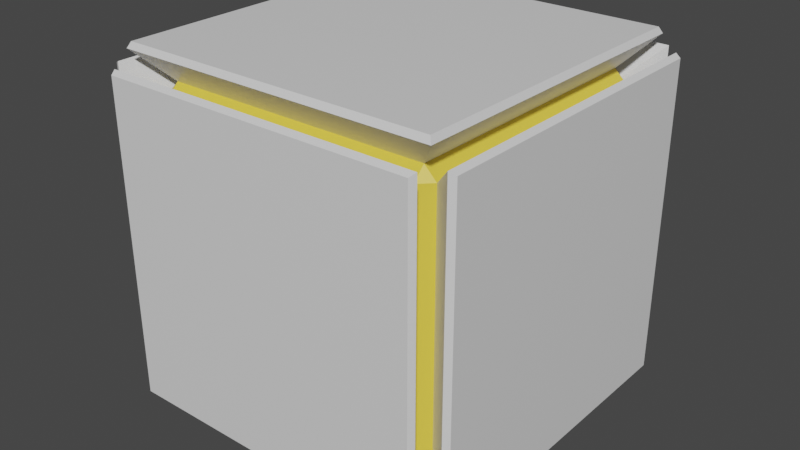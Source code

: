 # Source: WeightedCube.blend  (saved by Blender 2.90.8; exported with 4.5.12 LTS)
import bpy
from mathutils import Matrix  # noqa: F401  (used for matrix-valued properties, if any)

bpy.ops.wm.read_factory_settings(use_empty=True)
scene = bpy.context.scene
scene.name = 'Scene'

# ---- collections
col_collection = bpy.data.collections.new('Collection'); scene.collection.children.link(col_collection)

# ---- materials (node trees are filled in below, after node groups)
mat_material = bpy.data.materials.new('Material')
mat_material.alpha_threshold = 0.0
mat_material.use_transparent_shadow = False
mat_material.line_color = (0.0, 0.0, 0.0, 1.0)
mat_material_001 = bpy.data.materials.new('Material.001')
mat_material_001.use_transparent_shadow = False

# ---- material node trees
mat_material.use_nodes = True; mat_material.node_tree.nodes.clear()
_N = mat_material.node_tree.nodes; _L = mat_material.node_tree.links
n0 = _N.new('ShaderNodeOutputMaterial'); n0.name = 'Material Output'; n0.location = (300, 300)
n1 = _N.new('ShaderNodeBsdfPrincipled'); n1.name = 'Principled BSDF'; n1.location = (10, 300)
n1.distribution = 'GGX'
n1.subsurface_method = 'BURLEY'
n1.inputs[2].default_value = 0.4
n1.inputs[3].default_value = 1.45
n1.inputs[27].default_value = (0.0, 0.0, 0.0, 1.0)
n1.inputs[28].default_value = 1.0
_L.new(n1.outputs[0], n0.inputs[0])
n0.is_active_output = True
mat_material_001.use_nodes = True; mat_material_001.node_tree.nodes.clear()
_N = mat_material_001.node_tree.nodes; _L = mat_material_001.node_tree.links
n0 = _N.new('ShaderNodeBsdfPrincipled'); n0.name = 'Principled BSDF'; n0.location = (10, 300)
n0.distribution = 'GGX'
n0.subsurface_method = 'BURLEY'
n0.inputs[0].default_value = (0.8, 0.6007, 0.06264, 1.0)
n0.inputs[3].default_value = 1.45
n0.inputs[27].default_value = (0.0, 0.0, 0.0, 1.0)
n0.inputs[28].default_value = 1.0
n1 = _N.new('ShaderNodeOutputMaterial'); n1.name = 'Material Output'; n1.location = (300, 300)
_L.new(n0.outputs[0], n1.inputs[0])
n1.is_active_output = True

# ---- world
world_world = bpy.data.worlds.new('World'); scene.world = world_world
world_world.use_nodes = True; world_world.node_tree.nodes.clear()
_N = world_world.node_tree.nodes; _L = world_world.node_tree.links
n0 = _N.new('ShaderNodeOutputWorld'); n0.name = 'World Output'; n0.location = (300, 300)
n1 = _N.new('ShaderNodeBackground'); n1.name = 'Background'; n1.location = (10, 300)
n1.inputs[0].default_value = (0.05088, 0.05088, 0.05088, 1.0)
_L.new(n1.outputs[0], n0.inputs[0])
n0.is_active_output = True
world_world.color = (0.05088, 0.05088, 0.05088)
world_world.use_sun_shadow = False
world_world.sun_shadow_jitter_overblur = 0.0

# ---- meshes
me_cube = bpy.data.meshes.new('Cube')
me_cube.from_pydata([(0.8711, 1.0, 0.8711), (0.8711, 0.8711, 1.0), (1.0, 0.8711, 0.8711), (0.8711, 0.8711, -1.0), (0.8711, 1.0, -0.8711), (1.0, 0.8711, -0.8711), (1.0, -0.8711, 0.8711), (0.8711, -0.8711, 1.0), (0.8711, -1.0, 0.8711), (1.0, -0.8711, -0.8711), (0.8711, -1.0, -0.8711), (0.8711, -0.8711, -1.0), (-0.8711, 1.0, 0.8711), (-1.0, 0.8711, 0.8711), (-0.8711, 0.8711, 1.0), (-1.0, 0.8711, -0.8711), (-0.8711, 1.0, -0.8711), (-0.8711, 0.8711, -1.0), (-1.0, -0.8711, 0.8711), (-0.8711, -1.0, 0.8711), (-0.8711, -0.8711, 1.0), (-0.8711, -0.8711, -1.0), (-0.8711, -1.0, -0.8711), (-1.0, -0.8711, -0.8711), (-0.8878, 0.8878, -0.9668), (-0.8878, -0.8878, -0.9668), (-0.9668, -0.8878, -0.8878), (-0.9668, 0.8878, -0.8878), (0.8878, 0.8878, -0.9668), (-0.8878, 0.9668, -0.8878), (0.8878, 0.9668, -0.8878), (0.9668, 0.8878, 0.8878), (0.9668, 0.8878, -0.8878), (0.8878, 0.9668, 0.8878), (-0.8878, -0.9668, -0.8878), (-0.8878, -0.9668, 0.8878), (-0.9668, -0.8878, 0.8878), (0.8878, -0.9668, 0.8878), (0.8878, -0.9668, -0.8878), (0.9668, -0.8878, -0.8878), (0.9668, -0.8878, 0.8878), (-0.8878, 0.9668, 0.8878), (-0.9668, 0.8878, 0.8878), (0.8878, -0.8878, 0.9668), (-0.8878, -0.8878, 0.9668), (0.8878, 0.8878, 0.9668), (0.8878, -0.8878, -0.9668), (-0.8878, 0.8878, 0.9668), (0.8007, 0.7352, 0.7352), (0.7352, 0.8007, 0.7352), (0.7352, 0.7352, 0.8007), (0.8007, 0.7352, -0.7352), (0.7352, 0.7352, -0.8007), (0.7352, 0.8007, -0.7352), (0.7352, -0.8007, 0.7352), (0.8007, -0.7352, 0.7352), (0.7352, -0.7352, 0.8007), (0.7352, -0.7352, -0.8007), (0.8007, -0.7352, -0.7352), (0.7352, -0.8007, -0.7352), (-0.7352, 0.7352, 0.8007), (-0.7352, 0.8007, 0.7352), (-0.8007, 0.7352, 0.7352), (-0.7352, 0.7352, -0.8007), (-0.8007, 0.7352, -0.7352), (-0.7352, 0.8007, -0.7352), (-0.7352, -0.7352, 0.8007), (-0.8007, -0.7352, 0.7352), (-0.7352, -0.8007, 0.7352), (-0.8007, -0.7352, -0.7352), (-0.7352, -0.7352, -0.8007), (-0.7352, -0.8007, -0.7352)], [], [(17, 3, 11, 21), (23, 18, 13, 15), (10, 8, 19, 22), (1, 14, 20, 7), (5, 2, 6, 9), (30, 33, 49, 53), (43, 44, 66, 56), (42, 36, 67, 62), (31, 32, 51, 48), (27, 42, 62, 64), (44, 47, 60, 66), (29, 30, 53, 65), (41, 29, 65, 61), (38, 34, 71, 59), (28, 24, 63, 52), (39, 40, 55, 58), (25, 46, 57, 70), (26, 27, 64, 69), (32, 39, 58, 51), (37, 38, 59, 54), (40, 31, 48, 55), (24, 25, 70, 63), (46, 28, 52, 57), (36, 26, 69, 67), (45, 43, 56, 50), (16, 12, 0, 4), (25, 24, 17, 21), (27, 26, 23, 15), (24, 28, 3, 17), (30, 29, 16, 4), (32, 31, 2, 5), (33, 30, 4, 0), (35, 34, 22, 19), (26, 36, 18, 23), (38, 37, 8, 10), (40, 39, 9, 6), (29, 41, 12, 16), (42, 27, 15, 13), (44, 43, 7, 20), (37, 35, 19, 8), (43, 45, 1, 7), (31, 40, 6, 2), (46, 25, 21, 11), (34, 38, 10, 22), (47, 44, 20, 14), (36, 42, 13, 18), (45, 47, 14, 1), (41, 33, 0, 12), (28, 46, 11, 3), (39, 32, 5, 9), (49, 50, 48), (52, 53, 51), (55, 56, 54), (58, 59, 57), (61, 62, 60), (64, 65, 63), (67, 68, 66), (70, 71, 69), (63, 70, 69, 64), (52, 63, 65, 53), (48, 51, 53, 49), (71, 68, 67, 69), (54, 59, 58, 55), (61, 65, 64, 62), (56, 66, 68, 54), (50, 56, 55, 48), (70, 57, 59, 71), (66, 60, 62, 67), (60, 50, 49, 61), (57, 52, 51, 58), (47, 45, 50, 60), (35, 37, 54, 68), (34, 35, 68, 71), (33, 41, 61, 49)])
me_cube.polygons.foreach_set('material_index', [0, 0, 0, 0, 0, 0, 0, 0, 0, 0, 0, 0, 0, 0, 0, 0, 0, 0, 0, 0, 0, 0, 0, 0, 0, 0, 0, 0, 0, 0, 0, 0, 0, 0, 0, 0, 0, 0, 0, 0, 0, 0, 0, 0, 0, 0, 0, 0, 0, 0, 1, 1, 1, 1, 1, 1, 1, 1, 1, 1, 1, 1, 1, 1, 1, 1, 1, 1, 1, 1, 0, 0, 0, 0])
_uv = me_cube.uv_layers.new(name='UVMap')
_uv.uv.foreach_set('vector', [0.06443, 0.9356, 0.9356, 0.9356, 0.9356, 0.06443, 0.06443, 0.06443, 0.06443, 0.06443, 0.06443, 0.9356, 0.9356, 0.9356, 0.9356, 0.06443, 0.9356, 0.06443, 0.9356, 0.9356, 0.06443, 0.9356, 0.06443, 0.06443, 0.9356, 0.9356, 0.06443, 0.9356, 0.06443, 0.06443, 0.9356, 0.06443, 0.9356, 0.06443, 0.9356, 0.9356, 0.06443, 0.9356, 0.06443, 0.06443, 0.9834, 0.05612, 0.9834, 0.9439, 0.9003, 0.8676, 0.9003, 0.1324, 0.9439, 0.9834, 0.05612, 0.9834, 0.1324, 0.9003, 0.8676, 0.9003, 0.01661, 0.9439, 0.01661, 0.05612, 0.09967, 0.1324, 0.09967, 0.8676, 0.9834, 0.9439, 0.9834, 0.05612, 0.9003, 0.1324, 0.9003, 0.8676, 0.01661, 0.05612, 0.01661, 0.9439, 0.09967, 0.8676, 0.09967, 0.1324, 0.05612, 0.9834, 0.9439, 0.9834, 0.8676, 0.9003, 0.1324, 0.9003, 0.05612, 0.9834, 0.9439, 0.9834, 0.8676, 0.9003, 0.1324, 0.9003, 0.9834, 0.9439, 0.9834, 0.05612, 0.9003, 0.1324, 0.9003, 0.8676, 0.9439, 0.01661, 0.05612, 0.01661, 0.1324, 0.09967, 0.8676, 0.09967, 0.9439, 0.01661, 0.05612, 0.01661, 0.1324, 0.09967, 0.8676, 0.09967, 0.9834, 0.05612, 0.9834, 0.9439, 0.9003, 0.8676, 0.9003, 0.1324, 0.05612, 0.01661, 0.9439, 0.01661, 0.8676, 0.09967, 0.1324, 0.09967, 0.01661, 0.05612, 0.01661, 0.9439, 0.09967, 0.8676, 0.09967, 0.1324, 0.9834, 0.9439, 0.9834, 0.05612, 0.9003, 0.1324, 0.9003, 0.8676, 0.01661, 0.9439, 0.01661, 0.05612, 0.09967, 0.1324, 0.09967, 0.8676, 0.9834, 0.05612, 0.9834, 0.9439, 0.9003, 0.8676, 0.9003, 0.1324, 0.9439, 0.01661, 0.05612, 0.01661, 0.1324, 0.09967, 0.8676, 0.09967, 0.05612, 0.01661, 0.9439, 0.01661, 0.8676, 0.09967, 0.1324, 0.09967, 0.01661, 0.9439, 0.01661, 0.05612, 0.09967, 0.1324, 0.09967, 0.8676, 0.9439, 0.9834, 0.05612, 0.9834, 0.1324, 0.9003, 0.8676, 0.9003, 0.06443, 0.06443, 0.06443, 0.9356, 0.9356, 0.9356, 0.9356, 0.06443, 0.05612, 0.01661, 0.9439, 0.01661, 0.9356, 0.0, 0.06443, 0.0, 0.01661, 0.9439, 0.01661, 0.05612, 0.0, 0.06443, 0.0, 0.9356, 0.05612, 0.01661, 0.9439, 0.01661, 0.9356, 0.0, 0.06443, 0.0, 0.9439, 0.9834, 0.05612, 0.9834, 0.06443, 1.0, 0.9356, 1.0, 0.9834, 0.05612, 0.9834, 0.9439, 1.0, 0.9356, 1.0, 0.06443, 0.9834, 0.9439, 0.9834, 0.05612, 1.0, 0.06443, 1.0, 0.9356, 0.01661, 0.9439, 0.01661, 0.05612, 0.0, 0.06443, 0.0, 0.9356, 0.01661, 0.05612, 0.01661, 0.9439, 0.0, 0.9356, 0.0, 0.06443, 0.01661, 0.05612, 0.01661, 0.9439, 0.0, 0.9356, 0.0, 0.06443, 0.9834, 0.9439, 0.9834, 0.05612, 1.0, 0.06443, 1.0, 0.9356, 0.9834, 0.05612, 0.9834, 0.9439, 1.0, 0.9356, 1.0, 0.06443, 0.01661, 0.9439, 0.01661, 0.05612, 0.0, 0.06443, 0.0, 0.9356, 0.05612, 0.9834, 0.9439, 0.9834, 0.9356, 1.0, 0.06443, 1.0, 0.9439, 0.01661, 0.05612, 0.01661, 0.06443, 0.0, 0.9356, 0.0, 0.05612, 0.9834, 0.9439, 0.9834, 0.9356, 1.0, 0.06443, 1.0, 0.9834, 0.9439, 0.9834, 0.05612, 1.0, 0.06443, 1.0, 0.9356, 0.9439, 0.01661, 0.05612, 0.01661, 0.06443, 0.0, 0.9356, 0.0, 0.05612, 0.01661, 0.9439, 0.01661, 0.9356, 0.0, 0.06443, 0.0, 0.9439, 0.9834, 0.05612, 0.9834, 0.06443, 1.0, 0.9356, 1.0, 0.01661, 0.05612, 0.01661, 0.9439, 0.0, 0.9356, 0.0, 0.06443, 0.9439, 0.9834, 0.05612, 0.9834, 0.06443, 1.0, 0.9356, 1.0, 0.05612, 0.9834, 0.9439, 0.9834, 0.9356, 1.0, 0.06443, 1.0, 0.9439, 0.01661, 0.05612, 0.01661, 0.06443, 0.0, 0.9356, 0.0, 0.9834, 0.05612, 0.9834, 0.9439, 1.0, 0.9356, 1.0, 0.06443, 0.8676, 0.9003, 0.8676, 0.8676, 0.9003, 0.8676, 0.8676, 0.8676, 0.8676, 0.9003, 0.9003, 0.8676, 0.9003, 0.1324, 0.8676, 0.1324, 0.8676, 0.09967, 0.9003, 0.1324, 0.8676, 0.09967, 0.8676, 0.1324, 0.1324, 0.9003, 0.09967, 0.8676, 0.1324, 0.8676, 0.09967, 0.8676, 0.1324, 0.9003, 0.1324, 0.8676, 0.09967, 0.1324, 0.1324, 0.09967, 0.1324, 0.1324, 0.1324, 0.1324, 0.1324, 0.09967, 0.09967, 0.1324, 0.1324, 0.8676, 0.1324, 0.1324, 0.09967, 0.1324, 0.09967, 0.8676, 0.8676, 0.8676, 0.1324, 0.8676, 0.1324, 0.9003, 0.8676, 0.9003, 0.9003, 0.8676, 0.9003, 0.1324, 0.8676, 0.1324, 0.8676, 0.8676, 0.1324, 0.1324, 0.1324, 0.8676, 0.09967, 0.8676, 0.09967, 0.1324, 0.8676, 0.8676, 0.8676, 0.1324, 0.9003, 0.1324, 0.9003, 0.8676, 0.1324, 0.8676, 0.1324, 0.1324, 0.09967, 0.1324, 0.09967, 0.8676, 0.8676, 0.1324, 0.1324, 0.1324, 0.1324, 0.09967, 0.8676, 0.09967, 0.8676, 0.8676, 0.8676, 0.1324, 0.9003, 0.1324, 0.9003, 0.8676, 0.1324, 0.1324, 0.8676, 0.1324, 0.8676, 0.09967, 0.1324, 0.09967, 0.1324, 0.1324, 0.1324, 0.8676, 0.09967, 0.8676, 0.09967, 0.1324, 0.1324, 0.8676, 0.8676, 0.8676, 0.8676, 0.9003, 0.1324, 0.9003, 0.8676, 0.1324, 0.8676, 0.8676, 0.9003, 0.8676, 0.9003, 0.1324, 0.05612, 0.9834, 0.9439, 0.9834, 0.8676, 0.9003, 0.1324, 0.9003, 0.05612, 0.01661, 0.9439, 0.01661, 0.8676, 0.09967, 0.1324, 0.09967, 0.01661, 0.05612, 0.01661, 0.9439, 0.09967, 0.8676, 0.09967, 0.1324, 0.9439, 0.9834, 0.05612, 0.9834, 0.1324, 0.9003, 0.8676, 0.9003])
me_cube.materials.append(mat_material)
me_cube.materials.append(mat_material_001)
me_cube.use_remesh_preserve_volume = False
me_cube.use_remesh_preserve_attributes = False
me_cube.use_mirror_vertex_groups = False
me_cube.update()

# ---- objects
ob_cube = bpy.data.objects.new('Cube', me_cube)

# ---- transforms, parenting, visibility, modifiers, constraints
ob_cube.location = (0.0, 0.0, 0.0)
ob_cube.lock_rotations_4d = False
ob_cube.empty_display_type = 'ARROWS'
ob_cube.lineart.crease_threshold = 0.0

# ---- collection membership
col_collection.objects.link(ob_cube)

# ---- scene / render settings (as saved in the file)
scene.frame_start = 1; scene.frame_end = 250; scene.frame_set(1)
scene.render.engine = 'BLENDER_EEVEE_NEXT'
scene.cycles.use_denoising = False
scene.cycles.samples = 128
scene.cycles.sampling_pattern = 'TABULATED_SOBOL'
scene.cycles.use_adaptive_sampling = False
scene.cycles.use_light_tree = False
scene.view_settings.view_transform = 'Filmic'
bpy.context.view_layer.update()

# ---- added for rendering (the .blend has no active camera and no usable light): camera, sun
cam_auto = bpy.data.cameras.new('AutoCamera')
cam_auto.lens = 50.0
cam_auto.sensor_width = 36.0
cam_auto.clip_end = 1000.0
ob_auto_camera = bpy.data.objects.new('AutoCamera', cam_auto)
scene.collection.objects.link(ob_auto_camera)
ob_auto_camera.location = (3.20507, -3.84609, 2.56406)
ob_auto_camera.rotation_euler = (1.09748, -7.21219e-08, 0.694738)
scene.camera = ob_auto_camera
light_auto_sun = bpy.data.lights.new('AutoSun', 'SUN')
light_auto_sun.energy = 3.0
light_auto_sun.angle = 0.0523599
ob_auto_sun = bpy.data.objects.new('AutoSun', light_auto_sun)
scene.collection.objects.link(ob_auto_sun)
ob_auto_sun.rotation_euler = (0.872665, 0.174533, 0.523599)
bpy.context.view_layer.update()
